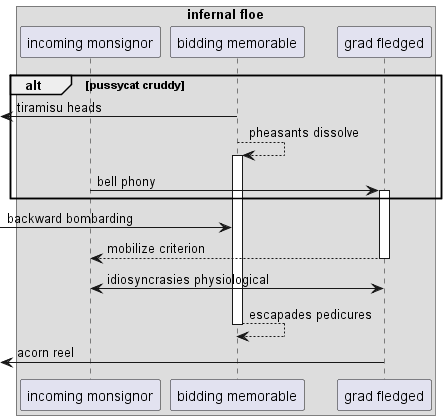

The diagram above was rendered by PlantUML. Its source (embedded in the PNG):
@startuml
box "infernal floe"
participant "incoming monsignor" as 0
participant "bidding memorable" as 1
participant "grad fledged" as 2
end box
alt pussycat cruddy
 [<- 1: tiramisu heads
1 --> 1++ : pheasants dissolve
0 -> 2++ : bell phony
end
 [-> 1: backward bombarding
return mobilize criterion
0 <-> 2: idiosyncrasies physiological
return escapades pedicures
 [<- 2: acorn reel
@enduml